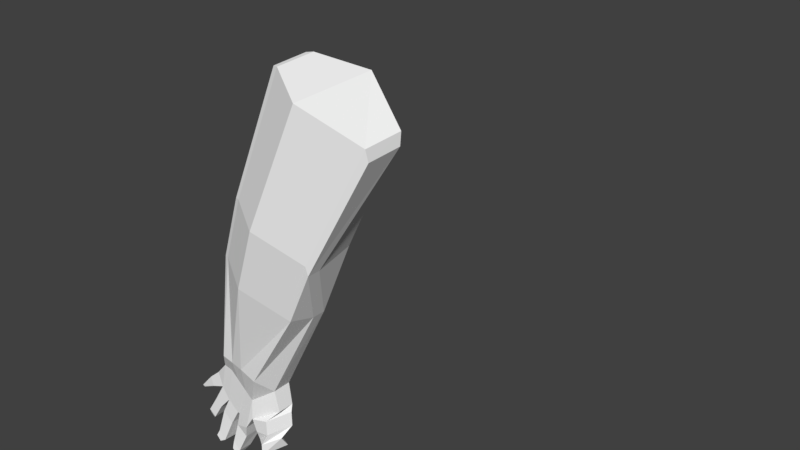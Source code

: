 # Source: oldarm2.blend  (saved by Blender 2.79.0; exported with 4.5.12 LTS)
import bpy
from mathutils import Matrix  # noqa: F401  (used for matrix-valued properties, if any)

bpy.ops.wm.read_factory_settings(use_empty=True)
scene = bpy.context.scene
scene.name = 'Scene'

# ---- collections
col_collection_1 = bpy.data.collections.new('Collection 1'); scene.collection.children.link(col_collection_1)

# ---- materials (node trees are filled in below, after node groups)
mat_c__lbremasteredrequiem_pc_nzp_models_vmodels_karambit2 = bpy.data.materials.new('C:\\lbremasteredrequiem\\pc\\nzp\\models\\VModels\\karambit2')
mat_c__lbremasteredrequiem_pc_nzp_models_vmodels_karambit2.alpha_threshold = 0.0
mat_c__lbremasteredrequiem_pc_nzp_models_vmodels_karambit2.use_transparent_shadow = False
mat_c__lbremasteredrequiem_pc_nzp_models_vmodels_karambit2.diffuse_color = (1.0, 1.0, 1.0, 1.0)
mat_c__lbremasteredrequiem_pc_nzp_models_vmodels_karambit2.roughness = 0.5

# ---- material node trees

# ---- world
world_world = bpy.data.worlds.new('World'); scene.world = world_world
world_world.color = (0.05088, 0.05088, 0.05088)
world_world.use_sun_shadow = False
world_world.sun_shadow_jitter_overblur = 0.0
world_world.cycles.sampling_method = 'MANUAL'

# ---- meshes
me_plane = bpy.data.meshes.new('Plane')
me_plane.from_pydata([], [], [])
me_plane.use_remesh_preserve_volume = False
me_plane.use_remesh_preserve_attributes = False
me_plane.use_mirror_vertex_groups = False
me_plane.update()
me_c__lbremasteredrequiem_pc_nzp_models_vmodels_karambit2 = bpy.data.meshes.new('C:\\lbremasteredrequiem\\pc\\nzp\\models\\VModels\\karambit2')
me_c__lbremasteredrequiem_pc_nzp_models_vmodels_karambit2.from_pydata([(-4.195, 2.528, -7.476), (-3.32, 2.35, -6.192), (-4.187, 3.536, -7.465), (-3.313, 3.364, -6.181), (-4.377, 2.519, -6.835), (-3.713, 2.353, -6.111), (-4.37, 3.527, -6.824), (-3.706, 3.367, -6.099), (-2.634, 1.828, -5.262), (-2.25, 3.797, -3.84), (-3.128, 1.832, -5.16), (-2.744, 3.8, -3.737), (-3.867, 2.533, -8.0), (-2.987, 2.352, -6.493), (-3.859, 3.541, -7.989), (-2.978, 3.436, -6.48), (-2.152, 1.825, -5.381), (-1.768, 3.793, -3.959), (-3.38, 2.535, -8.414), (-2.573, 2.354, -6.865), (-3.373, 3.543, -8.403), (-2.566, 3.368, -6.853), (-1.439, 1.821, -5.627), (-1.055, 3.789, -4.205), (-3.283, 2.534, -8.416), (-2.236, 2.355, -7.169), (-3.275, 3.542, -8.405), (-2.228, 3.369, -7.157), (-1.141, 2.589, -6.37), (-1.136, 3.39, -6.362), (-2.749, 2.388, -8.809), (-2.318, 2.372, -8.136), (-2.74, 3.542, -8.795), (-2.311, 3.386, -8.125), (-0.9794, 2.65, -7.326), (-0.9753, 3.358, -7.319), (-4.797, 2.539, -7.735), (-4.791, 3.407, -7.726), (-4.917, 2.534, -7.324), (-4.912, 3.401, -7.316), (-4.726, 2.549, -8.364), (-4.72, 3.417, -8.356), (-4.428, 2.55, -8.625), (-4.422, 3.418, -8.616), (-2.971, 3.416, -9.456), (-2.976, 2.548, -9.465), (-3.466, 3.415, -9.095), (-3.471, 2.548, -9.104), (-4.27, 2.551, -8.769), (-4.264, 3.419, -8.76), (-3.822, 2.553, -9.181), (-3.816, 3.421, -9.172), (-2.305, 2.373, -8.173), (-1.768, 3.259, -7.936), (-1.465, 2.335, -7.866), (-0.9272, 3.245, -7.628), (-2.112, 2.379, -8.699), (-1.575, 3.266, -8.462), (-1.471, 2.347, -8.551), (-0.933, 3.256, -8.313), (-2.12, 2.521, -9.127), (-1.585, 3.139, -8.894), (-1.652, 2.185, -9.023), (-1.114, 2.792, -8.785), (-5.491, 2.619, -8.122), (-5.488, 3.21, -8.117), (-5.593, 2.619, -8.075), (-5.59, 3.21, -8.071), (-5.214, 2.568, -9.135), (-5.208, 3.435, -9.127), (-4.916, 2.569, -9.396), (-4.91, 3.436, -9.387), (-5.28, 2.696, -9.44), (-5.279, 3.172, -9.438), (-5.141, 2.697, -9.562), (-5.139, 3.173, -9.56), (-4.637, 2.514, -9.943), (-4.634, 3.141, -10.0), (-4.294, 2.484, -10.26), (-4.291, 3.111, -10.31), (-4.802, 2.488, -10.25), (-4.8, 2.975, -10.29), (-4.585, 2.469, -10.45), (-4.584, 2.956, -10.49), (-3.385, 3.083, -10.4), (-3.388, 2.478, -10.35), (-3.753, 3.109, -10.14), (-3.756, 2.504, -10.08), (-3.561, 2.934, -10.66), (-3.563, 2.441, -10.62), (-3.803, 2.951, -10.49), (-3.804, 2.458, -10.44), (-1.992, 2.529, -9.678), (-1.458, 3.147, -9.445), (-1.675, 2.194, -9.565), (-1.137, 3.141, -9.327), (-1.952, 1.462, -0.1283), (-1.917, 3.166, -0.01505), (-2.167, 1.544, -0.1629), (-2.134, 3.09, -0.05227), (-0.5629, 0.6349, -0.5922), (-0.5098, 4.314, -0.4513), (1.174, 1.453, -1.668), (1.234, 3.157, -1.544), (1.233, 2.557, -1.979), (1.258, 3.085, -1.962), (-0.6856, 1.065, 2.748), (-0.7098, 3.261, 2.641), (-0.9002, 1.148, 2.713), (-0.9261, 3.185, 2.603), (0.7038, 0.2385, 2.284), (0.6979, 4.409, 2.204), (2.441, 1.057, 1.208), (2.442, 3.252, 1.111), (2.472, 1.143, 0.7948), (2.498, 1.671, 0.8121), (1.315, 1.314, 7.925), (1.344, 2.957, 8.012), (1.062, 1.411, 7.884), (1.089, 2.867, 7.968), (2.952, 0.3395, 7.378), (3.003, 3.913, 7.498), (5.0, 1.304, 6.11), (5.058, 2.947, 6.21), (5.037, 1.405, 5.624), (5.086, 2.861, 5.717)], [], [(6, 2, 37, 39), (5, 1, 8, 10), (3, 2, 6, 7), (2, 14, 43, 41), (5, 4, 0, 1), (7, 6, 4, 5), (22, 28, 104, 102), (3, 7, 11, 9), (7, 5, 10, 11), (3, 9, 17, 15), (15, 17, 23, 21), (13, 12, 18, 19), (8, 16, 100, 96), (2, 3, 15, 14), (8, 1, 13, 16), (1, 0, 12, 13), (20, 21, 27, 26), (18, 20, 26, 24), (23, 17, 101, 103), (18, 12, 48, 50), (14, 15, 21, 20), (16, 13, 19, 22), (27, 29, 35, 33), (25, 24, 30, 31), (22, 19, 25, 28), (19, 18, 24, 25), (21, 23, 29, 27), (9, 11, 99, 97), (31, 30, 32, 33), (34, 31, 52, 54), (29, 28, 34, 35), (26, 32, 44, 46), (26, 27, 33, 32), (28, 25, 31, 34), (4, 6, 39, 38), (2, 0, 36, 37), (0, 4, 38, 36), (30, 24, 47, 45), (0, 2, 41, 40), (14, 12, 42, 43), (12, 0, 40, 42), (32, 30, 45, 44), (45, 47, 87, 85), (24, 26, 46, 47), (51, 50, 78, 79), (20, 18, 50, 51), (14, 20, 51, 49), (12, 14, 49, 48), (52, 53, 57, 56), (31, 33, 53, 52), (33, 35, 55, 53), (35, 34, 54, 55), (57, 59, 63, 61), (53, 55, 59, 57), (55, 54, 58, 59), (54, 52, 56, 58), (62, 60, 92, 94), (59, 58, 62, 63), (58, 56, 60, 62), (56, 57, 61, 60), (36, 38, 66, 64), (39, 37, 65, 67), (38, 39, 67, 66), (37, 36, 64, 65), (41, 43, 71, 69), (40, 41, 69, 68), (42, 40, 68, 70), (43, 42, 70, 71), (71, 70, 74, 75), (69, 71, 75, 73), (68, 69, 73, 72), (70, 68, 72, 74), (77, 79, 83, 81), (48, 49, 77, 76), (49, 51, 79, 77), (50, 48, 76, 78), (80, 81, 83, 82), (78, 76, 80, 82), (79, 78, 82, 83), (76, 77, 81, 80), (87, 86, 90, 91), (44, 45, 85, 84), (47, 46, 86, 87), (46, 44, 84, 86), (91, 90, 88, 89), (84, 85, 89, 88), (86, 84, 88, 90), (85, 87, 91, 89), (92, 93, 95, 94), (60, 61, 93, 92), (61, 63, 95, 93), (63, 62, 94, 95), (101, 97, 107, 111), (104, 105, 115, 114), (98, 96, 106, 108), (96, 100, 110, 106), (10, 8, 96, 98), (28, 29, 105, 104), (29, 23, 103, 105), (16, 22, 102, 100), (11, 10, 98, 99), (17, 9, 97, 101), (109, 108, 118, 119), (111, 107, 117, 121), (114, 115, 125, 124), (108, 106, 116, 118), (99, 98, 108, 109), (102, 104, 114, 112), (97, 99, 109, 107), (103, 101, 111, 113), (105, 103, 113, 115), (100, 102, 112, 110), (118, 116, 117, 119), (117, 116, 120, 121), (121, 120, 122, 123), (123, 122, 124, 125), (112, 114, 124, 122), (107, 109, 119, 117), (113, 111, 121, 123), (115, 113, 123, 125), (110, 112, 122, 120), (106, 110, 120, 116)])
_uv = me_c__lbremasteredrequiem_pc_nzp_models_vmodels_karambit2.uv_layers.new(name='C:\\lbremasteredrequiem\\pc\\nzp\\models\\VModels\\karambit2')
_uv.uv.foreach_set('vector', [0.9843, 0.3181, 0.9505, 0.3017, 0.9625, 0.2659, 0.9843, 0.2763, 0.2381, 0.8522, 0.2607, 0.8522, 0.2882, 0.9181, 0.2597, 0.9181, 0.8747, 0.943, 0.8747, 0.855, 0.9036, 0.8789, 0.8957, 0.9344, 0.9887, 0.381, 0.9553, 0.371, 0.9559, 0.3231, 0.9782, 0.3231, 0.2979, 0.9317, 0.2899, 0.8762, 0.3188, 0.8522, 0.3188, 0.9403, 0.5256, 0.8419, 0.5811, 0.8337, 0.5811, 0.8904, 0.5256, 0.899, 0.7796, 0.02995, 0.8349, 0.0008632, 0.8349, 0.2819, 0.7722, 0.2978, 0.07916, 0.7548, 0.1014, 0.7508, 0.1014, 0.8964, 0.07346, 0.9015, 0.6387, 0.2365, 0.6621, 0.1844, 0.7315, 0.1844, 0.7577, 0.3204, 0.06908, 0.7572, 0.07173, 0.904, 0.04433, 0.9095, 0.04433, 0.7508, 0.03158, 0.758, 0.0426, 0.9163, 0.0008633, 0.9241, 0.0008632, 0.7508, 0.6802, 0.8753, 0.6802, 0.7765, 0.7156, 0.7702, 0.7109, 0.869, 0.4502, 0.3314, 0.4781, 0.3308, 0.507, 0.6213, 0.4123, 0.6213, 0.9487, 0.2187, 0.9429, 0.3065, 0.9179, 0.3011, 0.9179, 0.2025, 0.9472, 0.1483, 0.948, 0.07692, 0.9732, 0.07492, 0.9732, 0.1586, 0.5828, 0.9356, 0.5828, 0.8476, 0.6147, 0.8337, 0.6078, 0.9322, 0.9714, 0.7714, 0.9714, 0.8703, 0.9466, 0.8639, 0.9664, 0.7739, 0.8222, 0.659, 0.8789, 0.659, 0.8789, 0.6644, 0.8221, 0.6644, 0.0442, 0.3512, 0.08541, 0.341, 0.1338, 0.5473, 0.0008632, 0.5473, 0.7156, 0.9832, 0.6802, 0.9898, 0.6821, 0.9409, 0.7156, 0.9334, 0.8717, 0.1811, 0.8672, 0.2795, 0.8366, 0.2719, 0.8366, 0.1731, 0.3519, 0.6914, 0.359, 0.608, 0.3903, 0.608, 0.3913, 0.7072, 0.7475, 0.5361, 0.7974, 0.5935, 0.7445, 0.6071, 0.6929, 0.5361, 0.8811, 0.265, 0.8734, 0.1731, 0.9116, 0.1731, 0.909, 0.218, 0.6177, 0.8319, 0.5256, 0.7952, 0.5308, 0.7702, 0.6083, 0.7702, 0.9466, 0.7697, 0.9466, 0.6708, 0.9515, 0.6732, 0.9714, 0.7633, 0.9162, 0.01734, 0.8366, 0.1713, 0.8366, 0.0477, 0.8966, 0.0008632, 0.9166, 0.6708, 0.9449, 0.6739, 0.9295, 0.8875, 0.9166, 0.8899, 0.3931, 0.9008, 0.3934, 0.8558, 0.4584, 0.8558, 0.4502, 0.9008, 0.8188, 0.9991, 0.7293, 0.9991, 0.7287, 0.997, 0.7772, 0.9832, 0.7254, 0.9317, 0.6802, 0.9317, 0.6832, 0.8771, 0.7231, 0.877, 0.4601, 0.994, 0.4731, 0.9591, 0.5131, 0.9617, 0.5011, 0.994, 0.186, 0.8522, 0.186, 0.9444, 0.1543, 0.8999, 0.1488, 0.8545, 0.5018, 0.854, 0.4246, 0.8475, 0.3931, 0.8028, 0.4826, 0.8028, 0.7287, 0.9159, 0.7855, 0.9159, 0.7778, 0.957, 0.729, 0.957, 0.05763, 0.9628, 0.0008632, 0.9628, 0.001074, 0.9259, 0.04995, 0.9258, 0.9841, 0.1603, 0.9889, 0.1976, 0.9501, 0.1842, 0.9472, 0.1603, 0.6147, 0.9775, 0.5778, 0.9872, 0.5816, 0.9472, 0.6147, 0.9374, 0.6929, 0.6089, 0.7496, 0.6089, 0.7421, 0.6672, 0.6933, 0.6672, 0.1302, 0.9505, 0.07346, 0.9505, 0.07377, 0.9032, 0.1226, 0.9032, 0.9888, 0.4303, 0.9553, 0.4399, 0.9665, 0.3827, 0.9888, 0.383, 0.9016, 0.3206, 0.8366, 0.3206, 0.8451, 0.2813, 0.8939, 0.2812, 0.9843, 0.2576, 0.9505, 0.2642, 0.9591, 0.2075, 0.9843, 0.2025, 0.4601, 0.9171, 0.5169, 0.9171, 0.5093, 0.9573, 0.4604, 0.9573, 0.2364, 0.923, 0.1877, 0.9185, 0.1893, 0.8522, 0.2247, 0.8522, 0.7855, 0.9142, 0.7287, 0.9142, 0.729, 0.8644, 0.7779, 0.8643, 0.2228, 0.983, 0.1877, 0.9752, 0.1897, 0.9248, 0.2228, 0.9335, 0.3931, 0.9025, 0.4499, 0.9025, 0.4423, 0.9515, 0.3934, 0.9514, 0.9174, 0.9451, 0.9773, 0.9451, 0.9765, 0.9767, 0.9166, 0.9767, 0.3931, 0.9628, 0.4494, 0.9532, 0.4494, 0.9864, 0.3935, 0.9649, 0.07346, 0.9814, 0.1613, 0.9814, 0.155, 0.999, 0.1053, 0.9908, 0.1463, 0.9667, 0.1086, 0.9797, 0.07346, 0.9523, 0.1344, 0.9523, 0.3253, 0.9518, 0.3253, 0.9889, 0.2899, 0.9733, 0.3019, 0.942, 0.5256, 0.9595, 0.576, 0.9595, 0.5624, 0.9956, 0.5256, 0.9911, 0.8204, 0.6672, 0.7594, 0.6672, 0.7514, 0.6295, 0.8123, 0.6295, 0.9149, 0.9827, 0.8648, 0.9765, 0.8687, 0.9451, 0.9058, 0.9451, 0.1488, 0.9796, 0.1488, 0.9466, 0.1806, 0.9462, 0.1786, 0.9728, 0.8091, 0.9815, 0.7481, 0.9815, 0.7287, 0.9588, 0.7763, 0.9612, 0.04705, 0.9913, 0.01007, 0.9881, 0.0008632, 0.9645, 0.03383, 0.9645, 0.9166, 0.6437, 0.9765, 0.6437, 0.9648, 0.6662, 0.917, 0.6691, 0.9936, 0.7752, 0.9731, 0.7878, 0.9731, 0.7307, 0.9791, 0.7326, 0.9937, 0.729, 0.9731, 0.7166, 0.9877, 0.6726, 0.9937, 0.6708, 0.5256, 0.9007, 0.5745, 0.9007, 0.563, 0.9578, 0.5297, 0.9577, 0.287, 0.9647, 0.2381, 0.9647, 0.2421, 0.92, 0.2754, 0.9199, 0.9773, 0.5496, 0.9553, 0.5462, 0.9553, 0.4948, 0.9773, 0.4982, 0.6195, 0.9632, 0.6199, 0.9144, 0.6713, 0.9144, 0.6709, 0.9632, 0.9773, 0.6028, 0.9553, 0.6062, 0.9553, 0.5548, 0.9773, 0.5514, 0.9655, 0.943, 0.9166, 0.9434, 0.9166, 0.892, 0.9655, 0.8916, 0.6611, 0.6679, 0.6122, 0.6679, 0.6193, 0.6521, 0.6461, 0.6519, 0.8349, 0.3212, 0.8126, 0.3212, 0.8159, 0.2995, 0.8264, 0.2995, 0.7595, 0.3026, 0.8083, 0.3026, 0.7933, 0.3204, 0.7665, 0.3202, 0.07106, 0.9815, 0.04877, 0.9815, 0.0573, 0.9645, 0.06774, 0.9645, 0.9759, 0.6079, 0.9759, 0.6341, 0.9553, 0.6293, 0.9553, 0.6128, 0.6683, 0.9106, 0.6195, 0.9126, 0.6329, 0.8393, 0.6683, 0.8413, 0.6785, 0.8371, 0.6442, 0.8376, 0.6195, 0.7702, 0.6457, 0.7702, 0.8197, 0.9306, 0.7872, 0.9417, 0.7948, 0.8728, 0.8197, 0.8643, 0.9466, 0.872, 0.9741, 0.872, 0.9742, 0.8886, 0.9466, 0.8886, 0.1408, 0.9009, 0.1146, 0.9009, 0.1194, 0.8819, 0.136, 0.8819, 0.8983, 0.6267, 0.8629, 0.6267, 0.8629, 0.6071, 0.8905, 0.607, 0.1228, 0.7508, 0.1228, 0.7862, 0.1032, 0.7784, 0.1032, 0.7508, 0.9879, 0.8916, 0.9891, 0.9258, 0.9681, 0.9195, 0.9672, 0.8916, 0.5088, 0.9154, 0.4601, 0.9108, 0.4606, 0.8558, 0.4949, 0.8558, 0.873, 0.9138, 0.8242, 0.9165, 0.8388, 0.855, 0.873, 0.8564, 0.9796, 0.07319, 0.9472, 0.0615, 0.9557, 0.0008632, 0.9796, 0.009921, 0.6628, 0.6519, 0.6907, 0.6519, 0.6907, 0.6688, 0.6629, 0.6688, 0.7863, 0.6271, 0.752, 0.627, 0.7514, 0.6089, 0.7793, 0.6089, 0.1032, 0.8146, 0.1032, 0.789, 0.1227, 0.7879, 0.1227, 0.8048, 0.6451, 0.9831, 0.6195, 0.9831, 0.6293, 0.965, 0.6462, 0.965, 0.3335, 0.9597, 0.3804, 0.9692, 0.3902, 0.9857, 0.3274, 0.9857, 0.9869, 0.4453, 0.9869, 0.4931, 0.9553, 0.4895, 0.9553, 0.4416, 0.3854, 0.7405, 0.3519, 0.7403, 0.3702, 0.7089, 0.3894, 0.7089, 0.8242, 0.9723, 0.8296, 0.9249, 0.8594, 0.9182, 0.8594, 0.981, 0.3132, 0.746, 0.3257, 0.8505, 0.1614, 0.8505, 0.1488, 0.746, 0.9179, 0.01208, 0.9455, 0.0008632, 0.9455, 0.1896, 0.9179, 0.2008, 0.1355, 0.341, 0.1465, 0.3482, 0.1465, 0.5265, 0.1355, 0.5194, 0.7287, 0.6708, 0.8225, 0.6842, 0.8225, 0.8626, 0.7287, 0.8492, 0.9098, 0.325, 0.9381, 0.3231, 0.9381, 0.6154, 0.9256, 0.6116, 0.8629, 0.3231, 0.908, 0.3231, 0.8941, 0.6053, 0.8643, 0.6041, 0.7998, 0.3231, 0.8612, 0.4304, 0.8133, 0.6254, 0.7998, 0.6057, 0.3695, 0.3258, 0.4106, 0.3363, 0.4106, 0.6043, 0.2867, 0.6057, 0.1488, 0.3823, 0.2734, 0.3218, 0.2355, 0.6063, 0.1488, 0.5964, 0.7121, 0.3233, 0.74, 0.3231, 0.798, 0.5343, 0.6929, 0.5343, 0.2964, 0.0008632, 0.4106, 0.01349, 0.3786, 0.3237, 0.2964, 0.324, 0.4187, 0.002808, 0.5239, 0.0008632, 0.5239, 0.3251, 0.4123, 0.329, 0.6624, 0.3231, 0.6911, 0.3308, 0.6911, 0.6502, 0.6122, 0.6272, 0.9419, 0.3231, 0.9536, 0.329, 0.9536, 0.6419, 0.9398, 0.6349, 0.4106, 0.623, 0.4978, 0.623, 0.507, 0.8011, 0.3931, 0.7864, 0.3274, 0.7856, 0.3786, 0.746, 0.3786, 0.9348, 0.3732, 0.9579, 0.5088, 0.6698, 0.5198, 0.6627, 0.5198, 0.8271, 0.5088, 0.8342, 0.6387, 0.0008632, 0.7705, 0.01833, 0.7705, 0.1827, 0.6387, 0.1652, 0.8726, 0.6708, 0.8842, 0.6918, 0.9149, 0.8532, 0.8242, 0.8532, 0.0008632, 0.5707, 0.1229, 0.549, 0.1229, 0.7274, 0.0008632, 0.749, 0.8699, 0.9989, 0.8648, 0.9844, 0.9575, 0.9844, 0.9521, 0.9988, 0.6729, 0.7685, 0.5802, 0.7682, 0.5256, 0.6708, 0.727, 0.6708, 0.3502, 0.7443, 0.1488, 0.7443, 0.2022, 0.6084, 0.295, 0.608, 0.9149, 0.6572, 0.8221, 0.6572, 0.8263, 0.6295, 0.9084, 0.6298, 0.1271, 0.5685, 0.1408, 0.549, 0.1408, 0.8573, 0.1246, 0.8802, 0.5108, 0.3368, 0.5225, 0.3308, 0.5225, 0.654, 0.5088, 0.661, 0.01468, 0.0008632, 0.1471, 0.01297, 0.1471, 0.3393, 0.0008632, 0.3237, 0.5256, 0.3231, 0.6105, 0.3549, 0.535, 0.6691, 0.5256, 0.6425, 0.1709, 0.007247, 0.2947, 0.0008632, 0.2947, 0.3126, 0.1488, 0.3201, 0.5425, 0.0008632, 0.6369, 0.007712, 0.6369, 0.3213, 0.5256, 0.3133])
me_c__lbremasteredrequiem_pc_nzp_models_vmodels_karambit2.materials.append(mat_c__lbremasteredrequiem_pc_nzp_models_vmodels_karambit2)
me_c__lbremasteredrequiem_pc_nzp_models_vmodels_karambit2.use_remesh_preserve_volume = False
me_c__lbremasteredrequiem_pc_nzp_models_vmodels_karambit2.use_remesh_preserve_attributes = False
me_c__lbremasteredrequiem_pc_nzp_models_vmodels_karambit2.use_mirror_vertex_groups = False
me_c__lbremasteredrequiem_pc_nzp_models_vmodels_karambit2.update()

# ---- objects
ob_plane = bpy.data.objects.new('Plane', me_plane)
ob_c__lbremasteredrequiem_pc_nzp_models_vmodels_karambit2 = bpy.data.objects.new('C:\\lbremasteredrequiem\\pc\\nzp\\models\\VModels\\karambit2', me_c__lbremasteredrequiem_pc_nzp_models_vmodels_karambit2)

# ---- transforms, parenting, visibility, modifiers, constraints
ob_plane.location = (3.321, 26.74, 5.102)
ob_plane.lineart.crease_threshold = 0.0
ob_c__lbremasteredrequiem_pc_nzp_models_vmodels_karambit2.location = (0.0, 8.459, 0.0)
ob_c__lbremasteredrequiem_pc_nzp_models_vmodels_karambit2.lineart.crease_threshold = 0.0

# ---- collection membership
col_collection_1.objects.link(ob_plane)
col_collection_1.objects.link(ob_c__lbremasteredrequiem_pc_nzp_models_vmodels_karambit2)

# ---- scene / render settings (as saved in the file)
scene.frame_start = 1; scene.frame_end = 250; scene.frame_set(0)
scene.render.engine = 'BLENDER_EEVEE_NEXT'
scene.render.resolution_percentage = 50
scene.render.dither_intensity = 0.0
scene.cycles.use_denoising = False
scene.cycles.samples = 128
scene.cycles.sampling_pattern = 'TABULATED_SOBOL'
scene.cycles.use_adaptive_sampling = False
scene.cycles.use_light_tree = False
scene.cycles.blur_glossy = 0.0
scene.cycles.sample_clamp_indirect = 0.0
scene.view_settings.view_transform = 'Standard'
bpy.context.view_layer.update()

# ---- added for rendering (the .blend has no active camera and no usable light): camera, sun
cam_auto = bpy.data.cameras.new('AutoCamera')
cam_auto.lens = 50.0
cam_auto.sensor_width = 36.0
cam_auto.clip_end = 1000.0
ob_auto_camera = bpy.data.objects.new('AutoCamera', cam_auto)
scene.collection.objects.link(ob_auto_camera)
ob_auto_camera.location = (25.7261, -13.4556, 19.4574)
ob_auto_camera.rotation_euler = (1.09748, -7.21219e-08, 0.694738)
scene.camera = ob_auto_camera
light_auto_sun = bpy.data.lights.new('AutoSun', 'SUN')
light_auto_sun.energy = 3.0
light_auto_sun.angle = 0.0523599
ob_auto_sun = bpy.data.objects.new('AutoSun', light_auto_sun)
scene.collection.objects.link(ob_auto_sun)
ob_auto_sun.rotation_euler = (0.872665, 0.174533, 0.523599)
bpy.context.view_layer.update()
